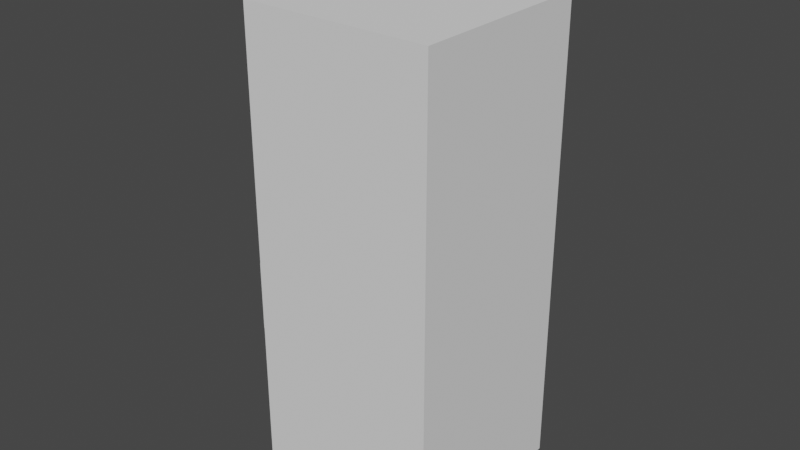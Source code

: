 # Source: corner-stop.blend  (saved by Blender 3.4.6; exported with 4.5.12 LTS)
import bpy
from mathutils import Matrix  # noqa: F401  (used for matrix-valued properties, if any)

bpy.ops.wm.read_factory_settings(use_empty=True)
scene = bpy.context.scene
scene.name = 'Scene'

# ---- collections
col_collection = bpy.data.collections.new('Collection'); scene.collection.children.link(col_collection)

# ---- world
world_world = bpy.data.worlds.new('World'); scene.world = world_world
world_world.use_nodes = True; world_world.node_tree.nodes.clear()
_N = world_world.node_tree.nodes; _L = world_world.node_tree.links
n0 = _N.new('ShaderNodeOutputWorld'); n0.name = 'World Output'; n0.location = (300, 300)
n1 = _N.new('ShaderNodeBackground'); n1.name = 'Background'; n1.location = (10, 300)
n1.inputs[0].default_value = (0.05088, 0.05088, 0.05088, 1.0)
_L.new(n1.outputs[0], n0.inputs[0])
n0.is_active_output = True
world_world.color = (0.05088, 0.05088, 0.05088)
world_world.use_sun_shadow = False
world_world.sun_shadow_jitter_overblur = 0.0

# ---- meshes
me_cube = bpy.data.meshes.new('Cube')
me_cube.from_pydata([(-5.0, -5.0, -5.0), (-5.0, -5.0, 5.0), (-5.0, 5.0, -5.0), (-5.0, 5.0, 5.0), (5.0, -5.0, -5.0), (5.0, -5.0, 5.0), (5.0, 5.0, -5.0), (5.0, 5.0, 5.0)], [], [(0, 1, 3, 2), (2, 3, 7, 6), (6, 7, 5, 4), (4, 5, 1, 0), (2, 6, 4, 0), (7, 3, 1, 5)])
_uv = me_cube.uv_layers.new(name='UVMap')
_uv.uv.foreach_set('vector', [0.375, 0.0, 0.625, 0.0, 0.625, 0.25, 0.375, 0.25, 0.375, 0.25, 0.625, 0.25, 0.625, 0.5, 0.375, 0.5, 0.375, 0.5, 0.625, 0.5, 0.625, 0.75, 0.375, 0.75, 0.375, 0.75, 0.625, 0.75, 0.625, 1.0, 0.375, 1.0, 0.125, 0.5, 0.375, 0.5, 0.375, 0.75, 0.125, 0.75, 0.625, 0.5, 0.875, 0.5, 0.875, 0.75, 0.625, 0.75])
me_cube.update()
me_cube_001 = bpy.data.meshes.new('Cube.001')
me_cube_001.from_pydata([(15.0, -15.0, -15.0), (15.0, -15.0, -6.374), (7.5, 15.0, -15.0), (0.0, 15.0, -15.0), (-7.5, 15.0, -15.0), (-7.5, 15.0, -6.374), (0.0, 15.0, -6.374), (7.5, 15.0, -6.374), (-7.5, -15.0, -15.0), (0.0, -15.0, -15.0), (7.5, -15.0, -15.0), (7.5, -15.0, -6.374), (-7.5, -15.0, -6.374), (-15.0, 7.5, -15.0), (-15.0, 0.0, -15.0), (-15.0, -7.5, -15.0), (-15.0, -7.5, -6.374), (-15.0, 0.0, -6.374), (-15.0, 7.5, -6.374), (15.0, -7.5, -15.0), (15.0, 0.0, -15.0), (15.0, 7.5, -15.0), (15.0, 7.5, -6.374), (15.0, -7.5, -6.374), (7.5, 7.5, -6.374), (0.0, 7.5, -6.374), (-7.5, 7.5, -6.374), (-7.5, 0.0, -6.374), (-7.5, -7.5, -6.374), (-7.5, 7.5, -15.0), (-7.5, 0.0, -15.0), (-7.5, -7.5, -15.0), (0.0, 7.5, -15.0), (0.0, 0.0, -15.0), (0.0, -7.5, -15.0), (7.5, 7.5, -15.0), (7.5, 0.0, -15.0), (7.5, -7.5, -15.0), (15.0, -7.5, 11.14), (15.0, -15.0, 11.14), (7.5, -15.0, 11.14), (7.5, -7.5, 11.14), (0.0, -15.0, 5.606), (-4.677, -15.0, -6.374), (0.0, -15.0, -9.551), (3.177, -15.0, -6.374), (15.0, 4.677, -6.374), (15.0, 0.0, 5.606), (15.0, -3.177, -6.374), (15.0, 0.0, -9.551), (7.5, 0.0, 5.606), (7.5, 4.677, -6.374), (0.0, 0.0, 5.606), (-4.677, 4.677, -6.374), (0.0, -7.5, 5.606), (-4.677, -7.5, -6.374), (4.181, -15.0, 11.14), (0.0, -15.0, 6.957), (4.181, -7.5, 11.14), (0.0, -7.5, 6.957), (15.0, 0.0, 6.957), (15.0, -4.181, 11.14), (7.5, -4.181, 11.14), (7.5, 0.0, 6.957), (4.181, -4.181, 11.14), (0.0, 0.0, 6.957), (-7.95, -15.0, -15.0), (-15.0, -7.95, -15.0), (-15.0, -7.95, -6.374), (-7.95, -15.0, -6.374), (-15.0, 7.95, -15.0), (-7.95, 15.0, -15.0), (-7.95, 15.0, -6.374), (-15.0, 7.95, -6.374), (7.95, 15.0, -15.0), (15.0, 7.95, -15.0), (15.0, 7.95, -6.374), (7.95, 15.0, -6.374)], [], [(5, 72, 73, 18, 26), (76, 77, 7, 24, 22), (19, 23, 1, 0), (15, 31, 8, 66, 67), (37, 19, 0, 10), (71, 72, 5, 4), (9, 44, 43, 12, 8), (61, 62, 41, 38), (21, 22, 46, 49, 20), (28, 16, 68, 69, 12), (31, 34, 9, 8), (34, 37, 10, 9), (0, 1, 11, 10), (62, 64, 58, 41), (55, 28, 12, 43), (70, 71, 4, 29, 13), (4, 5, 6, 3), (3, 6, 7, 2), (3, 2, 35, 32), (32, 35, 36, 33), (33, 36, 37, 34), (4, 3, 32, 29), (29, 32, 33, 30), (30, 33, 34, 31), (13, 18, 73, 70), (13, 29, 30, 14), (14, 30, 31, 15), (6, 5, 26, 25), (25, 26, 27, 53), (7, 6, 25, 24), (1, 23, 38, 39), (20, 49, 48, 23, 19), (11, 1, 39, 40), (75, 76, 22, 21), (26, 18, 17, 27), (27, 17, 16, 28), (2, 7, 77, 74), (35, 21, 20, 36), (36, 20, 19, 37), (2, 74, 75, 21, 35), (50, 52, 65, 63), (23, 48, 47, 60, 61, 38), (8, 12, 69, 66), (15, 16, 17, 14), (14, 17, 18, 13), (38, 41, 40, 39), (54, 42, 57, 59), (52, 54, 59, 65), (47, 50, 63, 60), (53, 27, 28, 55), (24, 25, 53, 51), (22, 24, 51, 46), (41, 58, 56, 40), (42, 43, 44, 45), (46, 47, 48, 49), (55, 43, 42, 54), (53, 55, 54, 52), (52, 50, 51, 53), (50, 47, 46, 51), (10, 11, 45, 44, 9), (59, 57, 56, 58), (65, 59, 58, 64), (64, 62, 63, 65), (62, 61, 60, 63), (42, 45, 11, 40, 56, 57), (66, 69, 68, 67), (72, 71, 70, 73), (76, 75, 74, 77), (67, 68, 16, 15)])
_uv = me_cube_001.uv_layers.new(name='UVMap')
_uv.uv.foreach_set('vector', [0.8125, 0.5, 0.8163, 0.5, 0.875, 0.5587, 0.875, 0.5625, 0.8125, 0.5625, 0.625, 0.5587, 0.6837, 0.5, 0.6875, 0.5, 0.6875, 0.5625, 0.625, 0.5625, 0.375, 0.6875, 0.625, 0.6875, 0.625, 0.75, 0.375, 0.75, 0.125, 0.6875, 0.1875, 0.6875, 0.1875, 0.75, 0.1837, 0.75, 0.125, 0.6913, 0.3125, 0.6875, 0.375, 0.6875, 0.375, 0.75, 0.3125, 0.75, 0.375, 0.3087, 0.625, 0.3087, 0.625, 0.3125, 0.375, 0.3125, 0.375, 0.875, 0.5329, 0.875, 0.625, 0.9015, 0.625, 0.9375, 0.375, 0.9375, 0.625, 0.6598, 0.6875, 0.6598, 0.6875, 0.6875, 0.625, 0.6875, 0.375, 0.5625, 0.625, 0.5625, 0.625, 0.5985, 0.5329, 0.625, 0.375, 0.625, 0.8125, 0.6875, 0.875, 0.6875, 0.875, 0.6913, 0.8163, 0.75, 0.8125, 0.75, 0.1875, 0.6875, 0.25, 0.6875, 0.25, 0.75, 0.1875, 0.75, 0.25, 0.6875, 0.3125, 0.6875, 0.3125, 0.75, 0.25, 0.75, 0.375, 0.75, 0.625, 0.75, 0.625, 0.8125, 0.375, 0.8125, 0.6875, 0.6598, 0.7152, 0.6598, 0.7152, 0.6875, 0.6875, 0.6875, 0.7765, 0.6875, 0.8125, 0.6875, 0.8125, 0.75, 0.7765, 0.75, 0.125, 0.5587, 0.1837, 0.5, 0.1875, 0.5, 0.1875, 0.5625, 0.125, 0.5625, 0.375, 0.3125, 0.625, 0.3125, 0.625, 0.375, 0.375, 0.375, 0.375, 0.375, 0.625, 0.375, 0.625, 0.4375, 0.375, 0.4375, 0.25, 0.5, 0.3125, 0.5, 0.3125, 0.5625, 0.25, 0.5625, 0.25, 0.5625, 0.3125, 0.5625, 0.3125, 0.625, 0.25, 0.625, 0.25, 0.625, 0.3125, 0.625, 0.3125, 0.6875, 0.25, 0.6875, 0.1875, 0.5, 0.25, 0.5, 0.25, 0.5625, 0.1875, 0.5625, 0.1875, 0.5625, 0.25, 0.5625, 0.25, 0.625, 0.1875, 0.625, 0.1875, 0.625, 0.25, 0.625, 0.25, 0.6875, 0.1875, 0.6875, 0.375, 0.1875, 0.625, 0.1875, 0.625, 0.1913, 0.375, 0.1913, 0.125, 0.5625, 0.1875, 0.5625, 0.1875, 0.625, 0.125, 0.625, 0.125, 0.625, 0.1875, 0.625, 0.1875, 0.6875, 0.125, 0.6875, 0.75, 0.5, 0.8125, 0.5, 0.8125, 0.5625, 0.75, 0.5625, 0.75, 0.5625, 0.8125, 0.5625, 0.8125, 0.625, 0.7765, 0.5985, 0.6875, 0.5, 0.75, 0.5, 0.75, 0.5625, 0.6875, 0.5625, 0.625, 0.75, 0.625, 0.6875, 0.625, 0.6875, 0.625, 0.75, 0.375, 0.625, 0.5329, 0.625, 0.625, 0.6515, 0.625, 0.6875, 0.375, 0.6875, 0.625, 0.8125, 0.625, 0.75, 0.625, 0.75, 0.625, 0.8125, 0.375, 0.5587, 0.625, 0.5587, 0.625, 0.5625, 0.375, 0.5625, 0.8125, 0.5625, 0.875, 0.5625, 0.875, 0.625, 0.8125, 0.625, 0.8125, 0.625, 0.875, 0.625, 0.875, 0.6875, 0.8125, 0.6875, 0.375, 0.4375, 0.625, 0.4375, 0.625, 0.4413, 0.375, 0.4413, 0.3125, 0.5625, 0.375, 0.5625, 0.375, 0.625, 0.3125, 0.625, 0.3125, 0.625, 0.375, 0.625, 0.375, 0.6875, 0.3125, 0.6875, 0.3125, 0.5, 0.3163, 0.5, 0.375, 0.5587, 0.375, 0.5625, 0.3125, 0.5625, 0.6875, 0.625, 0.75, 0.625, 0.75, 0.625, 0.6875, 0.625, 0.625, 0.6875, 0.625, 0.6515, 0.625, 0.625, 0.625, 0.625, 0.625, 0.6598, 0.625, 0.6875, 0.375, 0.9375, 0.625, 0.9375, 0.625, 0.9413, 0.375, 0.9413, 0.375, 0.0625, 0.625, 0.0625, 0.625, 0.125, 0.375, 0.125, 0.375, 0.125, 0.625, 0.125, 0.625, 0.1875, 0.375, 0.1875, 0.625, 0.6875, 0.6875, 0.6875, 0.6875, 0.75, 0.625, 0.75, 0.75, 0.6875, 0.75, 0.75, 0.75, 0.75, 0.75, 0.6875, 0.75, 0.625, 0.75, 0.6875, 0.75, 0.6875, 0.75, 0.625, 0.625, 0.625, 0.6875, 0.625, 0.6875, 0.625, 0.625, 0.625, 0.7765, 0.5985, 0.8125, 0.625, 0.8125, 0.6875, 0.7765, 0.6875, 0.6875, 0.5625, 0.75, 0.5625, 0.7765, 0.5985, 0.6875, 0.5985, 0.625, 0.5625, 0.6875, 0.5625, 0.6875, 0.5985, 0.625, 0.5985, 0.6875, 0.6875, 0.7152, 0.6875, 0.7152, 0.75, 0.6875, 0.75, 0.625, 0.875, 0.625, 0.9015, 0.5329, 0.875, 0.625, 0.875, 0.625, 0.5985, 0.625, 0.625, 0.625, 0.6515, 0.5329, 0.625, 0.7765, 0.6875, 0.7765, 0.75, 0.75, 0.75, 0.75, 0.6875, 0.7765, 0.5985, 0.7765, 0.6875, 0.75, 0.6875, 0.75, 0.625, 0.75, 0.625, 0.6875, 0.625, 0.6875, 0.5985, 0.7765, 0.5985, 0.6875, 0.625, 0.625, 0.625, 0.625, 0.5985, 0.6875, 0.5985, 0.375, 0.8125, 0.625, 0.8125, 0.625, 0.8485, 0.5329, 0.875, 0.375, 0.875, 0.75, 0.6875, 0.75, 0.75, 0.7152, 0.75, 0.7152, 0.6875, 0.75, 0.625, 0.75, 0.6875, 0.7152, 0.6875, 0.7152, 0.6598, 0.7152, 0.6598, 0.6875, 0.6598, 0.6875, 0.625, 0.75, 0.625, 0.6875, 0.6598, 0.625, 0.6598, 0.625, 0.625, 0.6875, 0.625, 0.625, 0.875, 0.625, 0.8485, 0.625, 0.8125, 0.625, 0.8125, 0.625, 0.8402, 0.625, 0.875, 0.375, 0.0, 0.625, 0.0, 0.625, 0.05875, 0.375, 0.05875, 0.625, 0.3087, 0.375, 0.3087, 0.375, 0.1913, 0.625, 0.1913, 0.625, 0.5587, 0.375, 0.5587, 0.375, 0.4413, 0.625, 0.4413, 0.375, 0.05875, 0.625, 0.05875, 0.625, 0.0625, 0.375, 0.0625])
me_cube_001.update()
me_cylinder = bpy.data.meshes.new('Cylinder')
me_cylinder.from_pydata([(0.0, 4.0, -10.0), (0.0, 4.0, 10.0), (0.7804, 3.923, -10.0), (0.7804, 3.923, 10.0), (1.531, 3.696, -10.0), (1.531, 3.696, 10.0), (2.222, 3.326, -10.0), (2.222, 3.326, 10.0), (2.828, 2.828, -10.0), (2.828, 2.828, 10.0), (3.326, 2.222, -10.0), (3.326, 2.222, 10.0), (3.696, 1.531, -10.0), (3.696, 1.531, 10.0), (3.923, 0.7804, -10.0), (3.923, 0.7804, 10.0), (4.0, 0.0, -10.0), (4.0, 0.0, 10.0), (3.923, -0.7804, -10.0), (3.923, -0.7804, 10.0), (3.696, -1.531, -10.0), (3.696, -1.531, 10.0), (3.326, -2.222, -10.0), (3.326, -2.222, 10.0), (2.828, -2.828, -10.0), (2.828, -2.828, 10.0), (2.222, -3.326, -10.0), (2.222, -3.326, 10.0), (1.531, -3.696, -10.0), (1.531, -3.696, 10.0), (0.7804, -3.923, -10.0), (0.7804, -3.923, 10.0), (0.0, -4.0, -10.0), (0.0, -4.0, 10.0), (-0.7804, -3.923, -10.0), (-0.7804, -3.923, 10.0), (-1.531, -3.696, -10.0), (-1.531, -3.696, 10.0), (-2.222, -3.326, -10.0), (-2.222, -3.326, 10.0), (-2.828, -2.828, -10.0), (-2.828, -2.828, 10.0), (-3.326, -2.222, -10.0), (-3.326, -2.222, 10.0), (-3.696, -1.531, -10.0), (-3.696, -1.531, 10.0), (-3.923, -0.7804, -10.0), (-3.923, -0.7804, 10.0), (-4.0, 0.0, -10.0), (-4.0, 0.0, 10.0), (-3.923, 0.7804, -10.0), (-3.923, 0.7804, 10.0), (-3.696, 1.531, -10.0), (-3.696, 1.531, 10.0), (-3.326, 2.222, -10.0), (-3.326, 2.222, 10.0), (-2.828, 2.828, -10.0), (-2.828, 2.828, 10.0), (-2.222, 3.326, -10.0), (-2.222, 3.326, 10.0), (-1.531, 3.696, -10.0), (-1.531, 3.696, 10.0), (-0.7804, 3.923, -10.0), (-0.7804, 3.923, 10.0), (8.523e-08, 2.0, -14.0), (0.3902, 1.962, -14.0), (0.7654, 1.848, -14.0), (1.111, 1.663, -14.0), (1.414, 1.414, -14.0), (1.663, 1.111, -14.0), (1.848, 0.7654, -14.0), (1.962, 0.3902, -14.0), (2.0, 2.98e-08, -14.0), (1.962, -0.3902, -14.0), (1.848, -0.7654, -14.0), (1.663, -1.111, -14.0), (1.414, -1.414, -14.0), (1.111, -1.663, -14.0), (0.7654, -1.848, -14.0), (0.3902, -1.962, -14.0), (8.523e-08, -2.0, -14.0), (-0.3902, -1.962, -14.0), (-0.7654, -1.848, -14.0), (-1.111, -1.663, -14.0), (-1.414, -1.414, -14.0), (-1.663, -1.111, -14.0), (-1.848, -0.7654, -14.0), (-1.962, -0.3902, -14.0), (-2.0, 2.98e-08, -14.0), (-1.962, 0.3902, -14.0), (-1.848, 0.7654, -14.0), (-1.663, 1.111, -14.0), (-1.414, 1.414, -14.0), (-1.111, 1.663, -14.0), (-0.7654, 1.848, -14.0), (-0.3902, 1.962, -14.0), (-1.061e-05, 2.0, -34.0), (0.3902, 1.962, -34.0), (0.7654, 1.848, -34.0), (1.111, 1.663, -34.0), (1.414, 1.414, -34.0), (1.663, 1.111, -34.0), (1.848, 0.7654, -34.0), (1.962, 0.3902, -34.0), (2.0, 2.98e-08, -34.0), (1.962, -0.3902, -34.0), (1.848, -0.7654, -34.0), (1.663, -1.111, -34.0), (1.414, -1.414, -34.0), (1.111, -1.663, -34.0), (0.7654, -1.848, -34.0), (0.3902, -1.962, -34.0), (-1.061e-05, -2.0, -34.0), (-0.3902, -1.962, -34.0), (-0.7654, -1.848, -34.0), (-1.111, -1.663, -34.0), (-1.414, -1.414, -34.0), (-1.663, -1.111, -34.0), (-1.848, -0.7654, -34.0), (-1.962, -0.3902, -34.0), (-2.0, 2.98e-08, -34.0), (-1.962, 0.3902, -34.0), (-1.848, 0.7654, -34.0), (-1.663, 1.111, -34.0), (-1.414, 1.414, -34.0), (-1.111, 1.663, -34.0), (-0.7654, 1.848, -34.0), (-0.3902, 1.962, -34.0)], [], [(0, 1, 3, 2), (2, 3, 5, 4), (4, 5, 7, 6), (6, 7, 9, 8), (8, 9, 11, 10), (10, 11, 13, 12), (12, 13, 15, 14), (14, 15, 17, 16), (16, 17, 19, 18), (18, 19, 21, 20), (20, 21, 23, 22), (22, 23, 25, 24), (24, 25, 27, 26), (26, 27, 29, 28), (28, 29, 31, 30), (30, 31, 33, 32), (32, 33, 35, 34), (34, 35, 37, 36), (36, 37, 39, 38), (38, 39, 41, 40), (40, 41, 43, 42), (42, 43, 45, 44), (44, 45, 47, 46), (46, 47, 49, 48), (48, 49, 51, 50), (50, 51, 53, 52), (52, 53, 55, 54), (54, 55, 57, 56), (56, 57, 59, 58), (58, 59, 61, 60), (3, 1, 63, 61, 59, 57, 55, 53, 51, 49, 47, 45, 43, 41, 39, 37, 35, 33, 31, 29, 27, 25, 23, 21, 19, 17, 15, 13, 11, 9, 7, 5), (60, 61, 63, 62), (62, 63, 1, 0), (48, 50, 89, 88), (68, 69, 101, 100), (4, 6, 67, 66), (22, 24, 76, 75), (40, 42, 85, 84), (58, 60, 94, 93), (14, 16, 72, 71), (32, 34, 81, 80), (50, 52, 90, 89), (6, 8, 68, 67), (24, 26, 77, 76), (42, 44, 86, 85), (60, 62, 95, 94), (16, 18, 73, 72), (34, 36, 82, 81), (52, 54, 91, 90), (8, 10, 69, 68), (26, 28, 78, 77), (44, 46, 87, 86), (0, 2, 65, 64), (62, 0, 64, 95), (18, 20, 74, 73), (36, 38, 83, 82), (54, 56, 92, 91), (10, 12, 70, 69), (28, 30, 79, 78), (46, 48, 88, 87), (2, 4, 66, 65), (20, 22, 75, 74), (38, 40, 84, 83), (56, 58, 93, 92), (12, 14, 71, 70), (30, 32, 80, 79), (96, 97, 98, 99, 100, 101, 102, 103, 104, 105, 106, 107, 108, 109, 110, 111, 112, 113, 114, 115, 116, 117, 118, 119, 120, 121, 122, 123, 124, 125, 126, 127), (95, 64, 96, 127), (82, 83, 115, 114), (69, 70, 102, 101), (83, 84, 116, 115), (70, 71, 103, 102), (84, 85, 117, 116), (71, 72, 104, 103), (85, 86, 118, 117), (72, 73, 105, 104), (86, 87, 119, 118), (73, 74, 106, 105), (87, 88, 120, 119), (74, 75, 107, 106), (88, 89, 121, 120), (75, 76, 108, 107), (89, 90, 122, 121), (76, 77, 109, 108), (90, 91, 123, 122), (77, 78, 110, 109), (64, 65, 97, 96), (91, 92, 124, 123), (78, 79, 111, 110), (65, 66, 98, 97), (92, 93, 125, 124), (79, 80, 112, 111), (66, 67, 99, 98), (93, 94, 126, 125), (80, 81, 113, 112), (67, 68, 100, 99), (94, 95, 127, 126), (81, 82, 114, 113)])
_uv = me_cylinder.uv_layers.new(name='UVMap')
_uv.uv.foreach_set('vector', [1.0, 0.5, 1.0, 1.0, 0.9688, 1.0, 0.9688, 0.5, 0.9688, 0.5, 0.9688, 1.0, 0.9375, 1.0, 0.9375, 0.5, 0.9375, 0.5, 0.9375, 1.0, 0.9062, 1.0, 0.9062, 0.5, 0.9062, 0.5, 0.9062, 1.0, 0.875, 1.0, 0.875, 0.5, 0.875, 0.5, 0.875, 1.0, 0.8438, 1.0, 0.8438, 0.5, 0.8438, 0.5, 0.8438, 1.0, 0.8125, 1.0, 0.8125, 0.5, 0.8125, 0.5, 0.8125, 1.0, 0.7812, 1.0, 0.7812, 0.5, 0.7812, 0.5, 0.7812, 1.0, 0.75, 1.0, 0.75, 0.5, 0.75, 0.5, 0.75, 1.0, 0.7188, 1.0, 0.7188, 0.5, 0.7188, 0.5, 0.7188, 1.0, 0.6875, 1.0, 0.6875, 0.5, 0.6875, 0.5, 0.6875, 1.0, 0.6562, 1.0, 0.6562, 0.5, 0.6562, 0.5, 0.6562, 1.0, 0.625, 1.0, 0.625, 0.5, 0.625, 0.5, 0.625, 1.0, 0.5938, 1.0, 0.5938, 0.5, 0.5938, 0.5, 0.5938, 1.0, 0.5625, 1.0, 0.5625, 0.5, 0.5625, 0.5, 0.5625, 1.0, 0.5312, 1.0, 0.5312, 0.5, 0.5312, 0.5, 0.5312, 1.0, 0.5, 1.0, 0.5, 0.5, 0.5, 0.5, 0.5, 1.0, 0.4688, 1.0, 0.4688, 0.5, 0.4688, 0.5, 0.4688, 1.0, 0.4375, 1.0, 0.4375, 0.5, 0.4375, 0.5, 0.4375, 1.0, 0.4062, 1.0, 0.4062, 0.5, 0.4062, 0.5, 0.4062, 1.0, 0.375, 1.0, 0.375, 0.5, 0.375, 0.5, 0.375, 1.0, 0.3438, 1.0, 0.3438, 0.5, 0.3438, 0.5, 0.3438, 1.0, 0.3125, 1.0, 0.3125, 0.5, 0.3125, 0.5, 0.3125, 1.0, 0.2812, 1.0, 0.2812, 0.5, 0.2812, 0.5, 0.2812, 1.0, 0.25, 1.0, 0.25, 0.5, 0.25, 0.5, 0.25, 1.0, 0.2188, 1.0, 0.2188, 0.5, 0.2188, 0.5, 0.2188, 1.0, 0.1875, 1.0, 0.1875, 0.5, 0.1875, 0.5, 0.1875, 1.0, 0.1562, 1.0, 0.1562, 0.5, 0.1562, 0.5, 0.1562, 1.0, 0.125, 1.0, 0.125, 0.5, 0.125, 0.5, 0.125, 1.0, 0.09375, 1.0, 0.09375, 0.5, 0.09375, 0.5, 0.09375, 1.0, 0.0625, 1.0, 0.0625, 0.5, 0.2968, 0.4854, 0.25, 0.49, 0.2032, 0.4854, 0.1582, 0.4717, 0.1167, 0.4496, 0.08029, 0.4197, 0.05045, 0.3833, 0.02827, 0.3418, 0.01461, 0.2968, 0.01, 0.25, 0.01461, 0.2032, 0.02827, 0.1582, 0.05045, 0.1167, 0.08029, 0.08029, 0.1167, 0.05045, 0.1582, 0.02827, 0.2032, 0.01461, 0.25, 0.01, 0.2968, 0.01461, 0.3418, 0.02827, 0.3833, 0.05045, 0.4197, 0.08029, 0.4496, 0.1167, 0.4717, 0.1582, 0.4854, 0.2032, 0.49, 0.25, 0.4854, 0.2968, 0.4717, 0.3418, 0.4496, 0.3833, 0.4197, 0.4197, 0.3833, 0.4496, 0.3418, 0.4717, 0.0625, 0.5, 0.0625, 1.0, 0.03125, 1.0, 0.03125, 0.5, 0.03125, 0.5, 0.03125, 1.0, 0.0, 1.0, 0.0, 0.5, 0.25, 0.5, 0.2188, 0.5, 0.2188, 0.5, 0.25, 0.5, 0.875, 0.5, 0.8438, 0.5, 0.8438, 0.5, 0.875, 0.5, 0.9375, 0.5, 0.9062, 0.5, 0.9062, 0.5, 0.9375, 0.5, 0.6562, 0.5, 0.625, 0.5, 0.625, 0.5, 0.6562, 0.5, 0.375, 0.5, 0.3438, 0.5, 0.3438, 0.5, 0.375, 0.5, 0.09375, 0.5, 0.0625, 0.5, 0.0625, 0.5, 0.09375, 0.5, 0.7812, 0.5, 0.75, 0.5, 0.75, 0.5, 0.7812, 0.5, 0.5, 0.5, 0.4688, 0.5, 0.4688, 0.5, 0.5, 0.5, 0.2188, 0.5, 0.1875, 0.5, 0.1875, 0.5, 0.2188, 0.5, 0.9062, 0.5, 0.875, 0.5, 0.875, 0.5, 0.9062, 0.5, 0.625, 0.5, 0.5938, 0.5, 0.5938, 0.5, 0.625, 0.5, 0.3438, 0.5, 0.3125, 0.5, 0.3125, 0.5, 0.3438, 0.5, 0.0625, 0.5, 0.03125, 0.5, 0.03125, 0.5, 0.0625, 0.5, 0.75, 0.5, 0.7188, 0.5, 0.7188, 0.5, 0.75, 0.5, 0.4688, 0.5, 0.4375, 0.5, 0.4375, 0.5, 0.4688, 0.5, 0.1875, 0.5, 0.1562, 0.5, 0.1562, 0.5, 0.1875, 0.5, 0.875, 0.5, 0.8438, 0.5, 0.8438, 0.5, 0.875, 0.5, 0.5938, 0.5, 0.5625, 0.5, 0.5625, 0.5, 0.5938, 0.5, 0.3125, 0.5, 0.2812, 0.5, 0.2812, 0.5, 0.3125, 0.5, 1.0, 0.5, 0.9688, 0.5, 0.9688, 0.5, 1.0, 0.5, 0.03125, 0.5, 0.0, 0.5, 0.0, 0.5, 0.03125, 0.5, 0.7188, 0.5, 0.6875, 0.5, 0.6875, 0.5, 0.7188, 0.5, 0.4375, 0.5, 0.4062, 0.5, 0.4062, 0.5, 0.4375, 0.5, 0.1562, 0.5, 0.125, 0.5, 0.125, 0.5, 0.1562, 0.5, 0.8438, 0.5, 0.8125, 0.5, 0.8125, 0.5, 0.8438, 0.5, 0.5625, 0.5, 0.5312, 0.5, 0.5312, 0.5, 0.5625, 0.5, 0.2812, 0.5, 0.25, 0.5, 0.25, 0.5, 0.2812, 0.5, 0.9688, 0.5, 0.9375, 0.5, 0.9375, 0.5, 0.9688, 0.5, 0.6875, 0.5, 0.6562, 0.5, 0.6562, 0.5, 0.6875, 0.5, 0.4062, 0.5, 0.375, 0.5, 0.375, 0.5, 0.4062, 0.5, 0.125, 0.5, 0.09375, 0.5, 0.09375, 0.5, 0.125, 0.5, 0.8125, 0.5, 0.7812, 0.5, 0.7812, 0.5, 0.8125, 0.5, 0.5312, 0.5, 0.5, 0.5, 0.5, 0.5, 0.5312, 0.5, 0.75, 0.49, 0.7968, 0.4854, 0.8418, 0.4717, 0.8833, 0.4496, 0.9197, 0.4197, 0.9496, 0.3833, 0.9717, 0.3418, 0.9854, 0.2968, 0.99, 0.25, 0.9854, 0.2032, 0.9717, 0.1582, 0.9496, 0.1167, 0.9197, 0.08029, 0.8833, 0.05045, 0.8418, 0.02827, 0.7968, 0.01461, 0.75, 0.01, 0.7032, 0.01461, 0.6582, 0.02827, 0.6167, 0.05045, 0.5803, 0.08029, 0.5504, 0.1167, 0.5283, 0.1582, 0.5146, 0.2032, 0.51, 0.25, 0.5146, 0.2968, 0.5283, 0.3418, 0.5504, 0.3833, 0.5803, 0.4197, 0.6167, 0.4496, 0.6582, 0.4717, 0.7032, 0.4854, 0.03125, 0.5, 0.0, 0.5, 0.0, 0.5, 0.03125, 0.5, 0.4375, 0.5, 0.4062, 0.5, 0.4062, 0.5, 0.4375, 0.5, 0.8438, 0.5, 0.8125, 0.5, 0.8125, 0.5, 0.8438, 0.5, 0.4062, 0.5, 0.375, 0.5, 0.375, 0.5, 0.4062, 0.5, 0.8125, 0.5, 0.7812, 0.5, 0.7812, 0.5, 0.8125, 0.5, 0.375, 0.5, 0.3438, 0.5, 0.3438, 0.5, 0.375, 0.5, 0.7812, 0.5, 0.75, 0.5, 0.75, 0.5, 0.7812, 0.5, 0.3438, 0.5, 0.3125, 0.5, 0.3125, 0.5, 0.3438, 0.5, 0.75, 0.5, 0.7188, 0.5, 0.7188, 0.5, 0.75, 0.5, 0.3125, 0.5, 0.2812, 0.5, 0.2812, 0.5, 0.3125, 0.5, 0.7188, 0.5, 0.6875, 0.5, 0.6875, 0.5, 0.7188, 0.5, 0.2812, 0.5, 0.25, 0.5, 0.25, 0.5, 0.2812, 0.5, 0.6875, 0.5, 0.6562, 0.5, 0.6562, 0.5, 0.6875, 0.5, 0.25, 0.5, 0.2188, 0.5, 0.2188, 0.5, 0.25, 0.5, 0.6562, 0.5, 0.625, 0.5, 0.625, 0.5, 0.6562, 0.5, 0.2188, 0.5, 0.1875, 0.5, 0.1875, 0.5, 0.2188, 0.5, 0.625, 0.5, 0.5938, 0.5, 0.5938, 0.5, 0.625, 0.5, 0.1875, 0.5, 0.1562, 0.5, 0.1562, 0.5, 0.1875, 0.5, 0.5938, 0.5, 0.5625, 0.5, 0.5625, 0.5, 0.5938, 0.5, 1.0, 0.5, 0.9688, 0.5, 0.9688, 0.5, 1.0, 0.5, 0.1562, 0.5, 0.125, 0.5, 0.125, 0.5, 0.1562, 0.5, 0.5625, 0.5, 0.5312, 0.5, 0.5312, 0.5, 0.5625, 0.5, 0.9688, 0.5, 0.9375, 0.5, 0.9375, 0.5, 0.9688, 0.5, 0.125, 0.5, 0.09375, 0.5, 0.09375, 0.5, 0.125, 0.5, 0.5312, 0.5, 0.5, 0.5, 0.5, 0.5, 0.5312, 0.5, 0.9375, 0.5, 0.9062, 0.5, 0.9062, 0.5, 0.9375, 0.5, 0.09375, 0.5, 0.0625, 0.5, 0.0625, 0.5, 0.09375, 0.5, 0.5, 0.5, 0.4688, 0.5, 0.4688, 0.5, 0.5, 0.5, 0.9062, 0.5, 0.875, 0.5, 0.875, 0.5, 0.9062, 0.5, 0.0625, 0.5, 0.03125, 0.5, 0.03125, 0.5, 0.0625, 0.5, 0.4688, 0.5, 0.4375, 0.5, 0.4375, 0.5, 0.4688, 0.5])
me_cylinder.update()

# ---- objects
ob_cube = bpy.data.objects.new('Cube', me_cube)
ob_cube_001 = bpy.data.objects.new('Cube.001', me_cube_001)
ob_cylinder = bpy.data.objects.new('Cylinder', me_cylinder)

# ---- transforms, parenting, visibility, modifiers, constraints
ob_cube.location = (10.45, -10.46, 0.0)
ob_cube.scale = (2.218, 2.218, 5.501)
ob_cube_001.location = (0.0, 0.0, 0.0)
_m = ob_cube_001.modifiers.new('Boolean', 'BOOLEAN')
_m.object = ob_cylinder
_m = ob_cube_001.modifiers.new('Boolean.001', 'BOOLEAN')
_m.object = ob_cube
ob_cylinder.location = (-8.149, 7.587, 2.033)

# ---- collection membership
col_collection.objects.link(ob_cube)
col_collection.objects.link(ob_cube_001)
col_collection.objects.link(ob_cylinder)

# ---- scene / render settings (as saved in the file)
scene.frame_start = 1; scene.frame_end = 250; scene.frame_set(1)
scene.render.engine = 'BLENDER_EEVEE_NEXT'
scene.cycles.use_denoising = False
scene.cycles.sampling_pattern = 'TABULATED_SOBOL'
scene.cycles.use_light_tree = False
scene.view_settings.view_transform = 'Filmic'
scene.unit_settings.scale_length = 0.001
bpy.context.view_layer.update()

# ---- added for rendering (the .blend has no active camera and no usable light): camera, sun
cam_auto = bpy.data.cameras.new('AutoCamera')
cam_auto.lens = 50.0
cam_auto.sensor_width = 36.0
cam_auto.clip_end = 1279.35
ob_auto_camera = bpy.data.objects.new('AutoCamera', cam_auto)
scene.collection.objects.link(ob_auto_camera)
ob_auto_camera.location = (76.1689, -90.7512, 56.0864)
ob_auto_camera.rotation_euler = (1.09748, -7.21219e-08, 0.694738)
scene.camera = ob_auto_camera
light_auto_sun = bpy.data.lights.new('AutoSun', 'SUN')
light_auto_sun.energy = 3.0
light_auto_sun.angle = 0.0523599
ob_auto_sun = bpy.data.objects.new('AutoSun', light_auto_sun)
scene.collection.objects.link(ob_auto_sun)
ob_auto_sun.rotation_euler = (0.872665, 0.174533, 0.523599)
bpy.context.view_layer.update()

